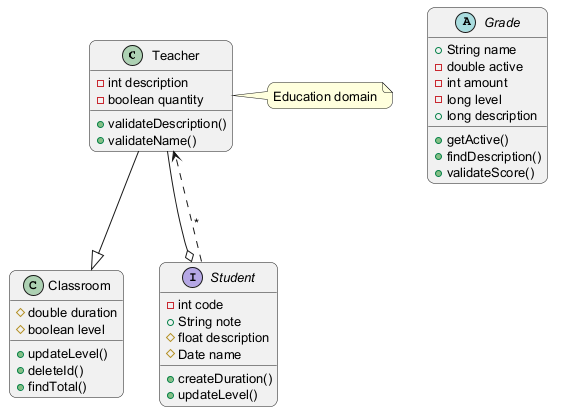

The diagram above was rendered by PlantUML. Its source (embedded in the PNG):
@startuml
skinparam backgroundColor #FFFFFF
skinparam roundCorner 15
skinparam defaultFontSize 13
class Teacher {
  -int description
  -boolean quantity
  +validateDescription()
  +validateName()
}
class Classroom {
  #double duration
  #boolean level
  +updateLevel()
  +deleteId()
  +findTotal()
}
interface Student {
  -int code
  +String note
  #float description
  #Date name
  +createDuration()
  +updateLevel()
}
abstract class Grade {
  +String name
  -double active
  -int amount
  -long level
  +long description
  +getActive()
  +findDescription()
  +validateScore()
}
Teacher --o Student
Teacher --|> Classroom
Student ..> Teacher : "*"
note right of Teacher : Education domain
@enduml